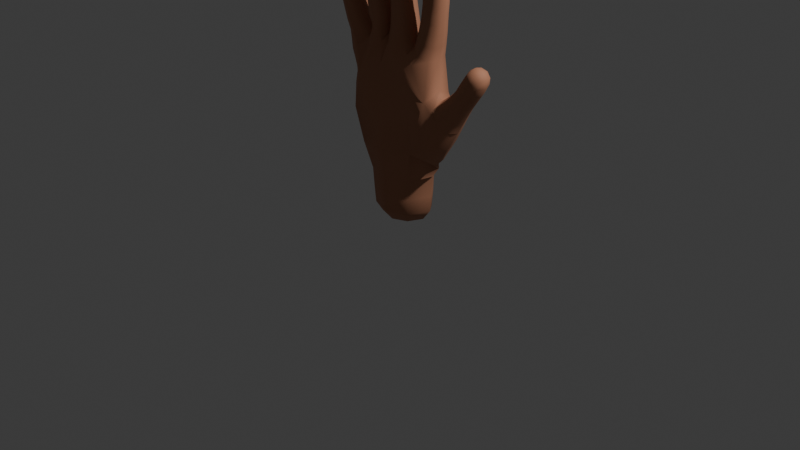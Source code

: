 # Source: handModel.blend  (saved by Blender 4.3.34; exported with 4.5.12 LTS)
import bpy
from mathutils import Matrix  # noqa: F401  (used for matrix-valued properties, if any)

bpy.ops.wm.read_factory_settings(use_empty=True)
scene = bpy.context.scene
scene.name = 'Scene'

# ---- collections
col_collection = bpy.data.collections.new('Collection'); scene.collection.children.link(col_collection)

# ---- materials (node trees are filled in below, after node groups)
mat_material = bpy.data.materials.new('Material')
mat_material.alpha_threshold = 0.0
mat_material.roughness = 0.5
mat_material.line_color = (0.0, 0.0, 0.0, 1.0)

# ---- material node trees
mat_material.use_nodes = True; mat_material.node_tree.nodes.clear()
_N = mat_material.node_tree.nodes; _L = mat_material.node_tree.links
n0 = _N.new('ShaderNodeOutputMaterial'); n0.name = 'Material Output'; n0.location = (300, 300)
n1 = _N.new('ShaderNodeBsdfPrincipled'); n1.name = 'Principled BSDF'; n1.location = (10, 300)
n1.inputs[0].default_value = (0.4561, 0.2008, 0.1142, 1.0)
n1.inputs[2].default_value = 0.7835
n1.inputs[3].default_value = 1.45
_L.new(n1.outputs[0], n0.inputs[0])
n0.is_active_output = True

# ---- world
world_world = bpy.data.worlds.new('World'); scene.world = world_world
world_world.use_nodes = True; world_world.node_tree.nodes.clear()
_N = world_world.node_tree.nodes; _L = world_world.node_tree.links
n0 = _N.new('ShaderNodeOutputWorld'); n0.name = 'World Output'; n0.location = (300, 300)
n1 = _N.new('ShaderNodeBackground'); n1.name = 'Background'; n1.location = (10, 300)
n1.inputs[0].default_value = (0.05088, 0.05088, 0.05088, 1.0)
_L.new(n1.outputs[0], n0.inputs[0])
n0.is_active_output = True
world_world.color = (0.05088, 0.05088, 0.05088)
world_world.sun_shadow_jitter_overblur = 0.0

# ---- cameras
cam_camera = bpy.data.cameras.new('Camera')
cam_camera.clip_end = 100.0
cam_camera.ortho_scale = 7.314
cam_camera.dof.use_dof = True

# ---- lights
light_light = bpy.data.lights.new('Light', 'POINT')
light_light.energy = 1000.0
light_light.shadow_soft_size = 0.1

# ---- meshes
me_cube = bpy.data.meshes.new('Cube')
me_cube.from_pydata([(0.2738, -0.2038, -1.166), (-0.396, -0.1867, -1.227), (-0.3958, 0.1832, -1.227), (0.2738, 0.1996, -1.166), (0.1646, -0.1216, -1.941), (-0.1925, -0.1216, -1.941), (-0.1925, 0.1173, -1.941), (0.1646, 0.1173, -1.941), (0.6184, -0.1673, -0.997), (0.6163, 0.08156, -0.9951), (0.4314, 0.1534, -0.5812), (0.4313, -0.1815, -0.6094), (0.8562, -0.1299, -0.6097), (0.8562, 0.04843, -0.5948), (0.717, 0.05473, -0.4817), (0.717, -0.1236, -0.4966), (1.057, -0.09377, -0.2694), (1.057, 0.03448, -0.2586), (0.951, 0.02836, -0.1857), (0.951, -0.0999, -0.1965), (0.1292, -0.1072, -0.234), (0.1292, 0.1523, -0.2122), (0.4546, 0.106, 0.1164), (0.4546, -0.06943, 0.1016), (0.282, -0.07229, 0.1357), (0.282, 0.1031, 0.1505), (0.5076, 0.06119, 0.4639), (0.5076, -0.1076, 0.433), (0.3377, -0.112, 0.4567), (0.3377, 0.0642, 0.4927), (0.5236, -0.01552, 0.7464), (0.5236, -0.141, 0.7179), (0.3959, -0.1446, 0.7337), (0.3959, -0.01912, 0.7623), (-0.1763, -0.1582, -0.373), (-0.1758, 0.1953, -0.3431), (0.06194, -0.07871, 0.212), (-0.1141, -0.07851, 0.2097), (-0.1141, 0.09691, 0.2244), (0.06194, 0.09671, 0.2268), (0.05875, -0.1244, 0.5482), (-0.1129, -0.1244, 0.5482), (-0.1129, 0.04291, 0.5863), (0.05875, 0.04291, 0.5863), (0.0373, -0.1702, 0.8461), (-0.09141, -0.1702, 0.8461), (-0.09141, -0.04468, 0.8746), (0.0373, -0.04468, 0.8746), (-0.4394, -0.07254, 0.1386), (-0.4394, 0.1029, 0.1534), (-0.2647, 0.1011, 0.1751), (-0.2647, -0.07437, 0.1604), (-0.4769, -0.104, 0.4132), (-0.4769, 0.06481, 0.4442), (-0.3073, 0.06015, 0.4695), (-0.3073, -0.1086, 0.4386), (-0.4984, -0.1328, 0.6818), (-0.4984, -0.007317, 0.7104), (-0.3713, -0.01182, 0.7302), (-0.3713, -0.1373, 0.7016), (-0.5523, -0.1402, -0.6497), (-0.7215, -0.05307, -0.177), (-0.7208, 0.1252, -0.1617), (-0.5192, 0.176, -0.1417), (-0.5304, -0.02263, -0.1316), (-0.8004, -0.05898, 0.03072), (-0.8003, 0.1119, 0.04693), (-0.6379, 0.1068, 0.1005), (-0.638, -0.06409, 0.08428), (-0.8223, -0.05521, 0.2038), (-0.8225, 0.0728, 0.2171), (-0.6976, 0.06993, 0.2473), (-0.6974, -0.05808, 0.234), (0.2241, -0.1812, -1.673), (-0.252, -0.1812, -1.673), (-0.252, 0.1769, -1.673), (0.2241, 0.1769, -1.673), (0.7545, -0.1366, -0.7575), (0.7545, 0.07969, -0.7394), (0.6005, 0.06607, -0.5881), (0.6005, -0.1484, -0.6061), (0.979, -0.1097, -0.4298), (0.979, 0.06129, -0.4154), (0.839, 0.05299, -0.3166), (0.839, -0.118, -0.331), (0.417, 0.1293, -0.1006), (0.417, -0.07183, -0.1175), (0.2295, -0.07505, -0.06842), (0.2295, 0.1242, -0.05167), (0.4824, 0.09105, 0.3011), (0.4824, -0.07775, 0.2702), (0.313, -0.08267, 0.297), (0.313, 0.08613, 0.328), (0.5293, 0.03314, 0.6292), (0.5293, -0.1342, 0.5912), (0.3591, -0.1391, 0.6127), (0.3591, 0.02825, 0.6508), (0.07354, -0.07195, -0.01098), (-0.1279, -0.07221, -0.01774), (-0.1278, 0.1289, -0.0008101), (0.07356, 0.1273, 0.00578), (0.05875, -0.09858, 0.3837), (-0.1129, -0.09851, 0.3834), (-0.1129, 0.07028, 0.4143), (0.05875, 0.07021, 0.4147), (0.05875, -0.1625, 0.7156), (-0.1129, -0.1625, 0.7156), (-0.1129, 0.004842, 0.7536), (0.05875, 0.004842, 0.7536), (-0.3996, -0.03626, -0.114), (-0.3933, 0.1519, -0.08184), (-0.2444, 0.1243, -0.04009), (-0.2444, -0.07681, -0.05703), (-0.4568, -0.07936, 0.279), (-0.4568, 0.08944, 0.3099), (-0.2869, 0.08507, 0.3337), (-0.2869, -0.08373, 0.3028), (-0.5009, -0.127, 0.5596), (-0.5009, 0.04031, 0.5977), (-0.3314, 0.03436, 0.6239), (-0.3314, -0.133, 0.5858), (-0.6521, -0.08956, -0.3456), (-0.6515, 0.1266, -0.3269), (-0.4572, 0.1593, -0.2114), (-0.5846, -0.09652, -0.507), (-0.5839, 0.161, -0.4849), (0.9463, -0.03728, -0.1731), (-0.5382, -0.168, -0.9011), (-0.2944, -0.1808, -0.8129), (1.011, 0.04463, -0.211), (-0.4766, 0.0574, -1.286), (-0.03614, 0.2585, -1.242), (0.4159, 0.05692, -1.339), (-0.03623, -0.2626, -1.242), (0.0677, -0.1818, -0.833), (0.3194, -0.2126, -0.998), (0.1093, -0.1632, -0.4237), (0.2263, -0.1419, -0.303), (0.00295, -0.1452, -0.2698), (-0.6261, 0.03515, -0.5271), (-0.3608, -0.1641, -0.3928), (-0.4889, -0.1567, -0.527), (-0.5378, 0.1827, -0.8714), (-0.6025, 0.008224, -0.6819), (1.075, -0.02982, -0.2619), (0.04623, 0.2662, -0.7999), (-0.3088, 0.2591, -0.8089), (1.011, -0.1117, -0.2241), (0.5049, 0.02378, -1.212), (0.6384, -0.05847, -1.049), (-0.01393, 0.1565, -1.961), (0.4506, -0.193, -1.169), (0.5475, -0.2152, -0.8805), (0.2264, 0.1981, -0.2744), (-0.5774, 0.1693, -0.5296), (-0.2316, 0.05692, -1.961), (-0.01393, -0.1608, -1.961), (0.5475, 0.1778, -0.8475), (0.2038, 0.05692, -1.961), (0.003212, 0.1962, -0.2409), (-0.3604, 0.2158, -0.354), (0.1193, 0.2258, -0.4162), (0.3644, 0.1887, -1.029), (-0.5782, -0.09733, -0.5524), (0.4609, -0.005549, 0.7662), (0.383, -0.08425, 0.7584), (0.4609, -0.1586, 0.7314), (0.5387, -0.07985, 0.7391), (0.0514, -0.1095, 0.8695), (-0.02706, -0.03302, 0.8869), (-0.1055, -0.1095, 0.8695), (-0.02706, -0.186, 0.8521), (-0.4362, -0.1507, 0.6969), (-0.3587, -0.07696, 0.7264), (-0.4362, 0.002285, 0.7317), (-0.5137, -0.07147, 0.7023), (-0.7623, -0.07198, 0.2293), (-0.6862, 0.004341, 0.2555), (-0.7626, 0.08406, 0.2457), (-0.8387, 0.007739, 0.2196), (0.214, -0.171, -1.84), (-0.01393, -0.2704, -1.673), (-0.2418, -0.171, -1.84), (-0.3413, 0.05692, -1.673), (-0.2418, 0.1667, -1.84), (-0.01393, 0.2661, -1.673), (0.214, 0.1667, -1.84), (0.3134, 0.05692, -1.673), (0.2296, -0.1839, -1.481), (-0.2718, -0.1821, -1.475), (-0.2718, 0.1779, -1.475), (0.2297, 0.1796, -1.481), (0.695, -0.1428, -0.8477), (0.695, 0.1009, -0.8272), (0.7834, -0.02605, -0.7768), (0.5354, 0.0846, -0.6348), (0.6775, 0.1133, -0.6603), (0.4815, -0.02047, -0.5192), (0.5354, -0.1589, -0.6553), (0.5716, -0.02785, -0.5674), (0.6775, -0.1828, -0.6852), (0.805, -0.1315, -0.6842), (0.805, 0.06248, -0.6679), (0.8823, -0.03896, -0.6232), (0.6588, 0.06733, -0.5389), (0.7866, 0.09286, -0.5347), (0.6588, -0.1264, -0.5552), (0.6909, -0.02049, -0.4669), (0.7866, -0.1523, -0.5553), (0.9152, -0.1181, -0.5231), (0.9152, 0.05378, -0.5086), (1.005, -0.02266, -0.4411), (0.7771, 0.06083, -0.4045), (0.909, 0.0892, -0.3633), (0.7771, -0.1111, -0.4189), (0.8127, -0.03407, -0.3053), (0.909, -0.1459, -0.3831), (1.036, -0.1135, -0.341), (1.036, 0.05019, -0.3273), (0.9008, 0.04955, -0.2256), (0.9008, -0.1141, -0.2394), (0.393, 0.1386, -0.2262), (0.4521, 0.02948, -0.1182), (0.393, -0.09148, -0.2455), (0.3232, -0.111, -0.09612), (0.1982, -0.07622, -0.1723), (0.1943, 0.02382, -0.05086), (0.1982, 0.1427, -0.1539), (0.1489, 0.04117, -0.1312), (0.3232, 0.1643, -0.07298), (0.4377, 0.1192, 0.01811), (0.487, 0.01882, 0.1026), (0.4377, -0.06605, 0.002534), (0.3683, -0.1038, 0.1159), (0.2573, -0.06929, 0.0425), (0.2496, 0.01488, 0.1495), (0.2573, 0.1157, 0.05805), (0.3683, 0.1375, 0.1362), (0.4691, 0.09657, 0.2054), (0.5142, 0.007573, 0.2806), (0.4691, -0.07499, 0.1909), (0.3977, -0.1119, 0.2778), (0.2997, -0.07752, 0.2209), (0.2812, 0.0008086, 0.3175), (0.2997, 0.09404, 0.2354), (0.3977, 0.1202, 0.3203), (0.4953, 0.07608, 0.3827), (0.5394, -0.0224, 0.444), (0.4953, -0.09272, 0.3518), (0.4226, -0.1414, 0.439), (0.3256, -0.0973, 0.3768), (0.3058, -0.02838, 0.4766), (0.3256, 0.07149, 0.4077), (0.4226, 0.09066, 0.4816), (0.5187, 0.05131, 0.5494), (0.5612, -0.04961, 0.6062), (0.5187, -0.116, 0.5113), (0.4442, -0.168, 0.5948), (0.3487, -0.1211, 0.5337), (0.3272, -0.05634, 0.6358), (0.3487, 0.04622, 0.5717), (0.4442, 0.06207, 0.6471), (0.5354, 0.0125, 0.7034), (0.5354, -0.1477, 0.667), (0.3724, -0.1523, 0.6873), (0.3724, 0.007883, 0.7237), (0.07994, -0.07876, -0.1415), (-0.02716, -0.1096, -0.01752), (-0.1476, -0.08309, -0.1613), (-0.1656, 0.02845, -0.01053), (-0.1474, 0.1483, -0.1418), (-0.1888, 0.06383, -0.0535), (-0.02711, 0.1656, 0.005644), (0.08, 0.1402, -0.123), (0.1113, 0.02756, -0.00135), (0.0682, -0.07469, 0.1068), (-0.02607, -0.1115, 0.2081), (-0.1176, -0.07447, 0.1028), (-0.1471, 0.009236, 0.2166), (-0.1176, 0.1108, 0.1184), (-0.02607, 0.1297, 0.2284), (0.0682, 0.1103, 0.1223), (0.09495, 0.008963, 0.2198), (0.05914, -0.08338, 0.2993), (-0.02706, -0.1302, 0.3778), (-0.113, -0.08317, 0.2982), (-0.145, -0.0141, 0.3988), (-0.113, 0.08617, 0.3292), (-0.02706, 0.1019, 0.4203), (0.05914, 0.08596, 0.3304), (0.09092, -0.0142, 0.3993), (0.05875, -0.1139, 0.4672), (-0.02706, -0.1558, 0.5411), (-0.1129, -0.1139, 0.4672), (-0.145, -0.04076, 0.5673), (-0.1129, 0.06183, 0.5031), (-0.02706, 0.07429, 0.5934), (0.05875, 0.06182, 0.5032), (0.09092, -0.04076, 0.5673), (0.05875, -0.1434, 0.6318), (-0.02706, -0.1939, 0.7084), (-0.1129, -0.1434, 0.6318), (-0.145, -0.07883, 0.7346), (-0.1129, 0.0239, 0.6698), (-0.02706, 0.03622, 0.7608), (0.05875, 0.0239, 0.6698), (0.09092, -0.07883, 0.7346), (0.05507, -0.1768, 0.7949), (-0.1092, -0.1768, 0.7949), (-0.1092, -0.0166, 0.8314), (0.05507, -0.0166, 0.8314), (-0.4294, -0.07354, -0.2141), (-0.4239, 0.08405, -0.1356), (-0.4293, 0.1756, -0.1955), (-0.3372, 0.1623, -0.04927), (-0.2469, 0.1506, -0.1653), (-0.2096, 0.02336, -0.04395), (-0.2471, -0.08143, -0.1849), (-0.3373, -0.1129, -0.07244), (-0.4335, -0.06929, 0.04245), (-0.4721, 0.01551, 0.1419), (-0.4335, 0.1157, 0.05801), (-0.352, 0.1349, 0.167), (-0.2507, 0.114, 0.07962), (-0.2319, 0.013, 0.1718), (-0.2507, -0.0712, 0.06404), (-0.352, -0.1063, 0.1467), (-0.4475, -0.07712, 0.2163), (-0.4887, 0.005859, 0.29), (-0.4475, 0.09444, 0.2307), (-0.3719, 0.1189, 0.3276), (-0.2769, 0.09251, 0.2536), (-0.2551, -0.0001513, 0.3227), (-0.2769, -0.07905, 0.2391), (-0.3719, -0.1132, 0.2851), (-0.4665, -0.0914, 0.3446), (-0.5088, -0.01871, 0.4239), (-0.4665, 0.07739, 0.3756), (-0.3921, 0.09413, 0.4627), (-0.2968, 0.07285, 0.4003), (-0.2755, -0.02512, 0.4588), (-0.2968, -0.09594, 0.3693), (-0.3921, -0.138, 0.4201), (-0.4885, -0.1099, 0.4842), (-0.5326, -0.04224, 0.5738), (-0.4885, 0.05748, 0.5222), (-0.4161, 0.06871, 0.6179), (-0.319, 0.05162, 0.548), (-0.2996, -0.05043, 0.6098), (-0.319, -0.1157, 0.5099), (-0.4161, -0.1614, 0.5656), (-0.5089, -0.1398, 0.6323), (-0.5089, 0.02039, 0.6687), (-0.3467, 0.01465, 0.6939), (-0.3467, -0.1455, 0.6575), (-0.6124, -0.09384, -0.4349), (-0.6882, 0.02051, -0.3577), (-0.6117, 0.1461, -0.4141), (-0.5542, 0.177, -0.265), (-0.391, 0.195, -0.242), (-0.555, -0.119, -0.2906), (-0.687, -0.06977, -0.2615), (-0.7513, 0.03742, -0.1839), (-0.6864, 0.1242, -0.2448), (-0.6404, 0.155, -0.1199), (-0.4837, 0.1689, -0.1834), (-0.4894, 0.08547, -0.1348), (-0.4843, -0.02482, -0.2001), (-0.6413, -0.09011, -0.141), (-0.7616, -0.05748, -0.08238), (-0.8308, 0.02739, 0.02878), (-0.7611, 0.1144, -0.06705), (-0.7191, 0.1413, 0.07675), (-0.6021, 0.1154, 0.006529), (-0.6075, 0.02037, 0.1024), (-0.6025, -0.05641, -0.008796), (-0.7193, -0.09357, 0.05446), (-0.8255, -0.06573, 0.1349), (-0.8256, 0.0977, 0.1514), (-0.6674, 0.09363, 0.194), (-0.6672, -0.06979, 0.1775), (-0.01393, -0.2567, -1.842), (-0.7676, 0.008087, 0.2663), (-0.3606, 0.05697, -1.477), (-0.01605, -0.27, -1.484), (-0.07879, -0.1933, -0.921), (0.17, -0.1529, -0.6592), (0.1081, -0.1511, -0.3341), (0.2996, 0.05692, -1.842), (-0.01393, 0.2524, -1.842), (-0.4391, -0.0782, 0.7319), (-0.02706, -0.1139, 0.8888), (0.4632, -0.08621, 0.767), (-0.09194, 0.2717, -0.9667), (-0.612, 0.03907, -0.5737), (0.4817, -0.2489, -1.052), (-0.3275, 0.05692, -1.842), (1.025, -0.03532, -0.1965), (0.4851, -0.02777, -1.25), (-0.01393, 0.05692, -2.002), (-0.5617, 0.01903, -0.9554), (0.1083, 0.2127, -0.3034), (0.1702, 0.2452, -0.6421), (0.4852, 0.1744, -1.05), (-0.01604, 0.2657, -1.484), (0.3332, 0.05692, -1.453), (0.7236, -0.01807, -0.8718), (0.617, 0.1372, -0.7302), (0.5105, -0.04033, -0.607), (0.617, -0.1948, -0.7581), (0.8324, -0.03251, -0.7), (0.7319, 0.09341, -0.601), (0.6314, -0.03157, -0.5231), (0.7319, -0.1732, -0.6234), (0.9411, -0.03056, -0.5351), (0.8462, 0.09739, -0.4532), (0.7512, -0.02675, -0.3924), (0.8462, -0.139, -0.473), (1.062, -0.03026, -0.3507), (0.969, 0.08416, -0.2686), (0.8761, -0.03385, -0.214), (0.969, -0.1411, -0.2875), (0.4303, 0.02414, -0.2427), (0.2928, -0.1155, -0.2104), (0.1664, 0.03213, -0.1497), (0.2929, 0.1879, -0.1849), (0.4715, 0.02721, 0.00283), (0.3475, -0.1024, 0.0196), (0.2234, 0.02259, 0.05776), (0.3475, 0.1522, 0.041), (0.5009, 0.01126, 0.1925), (0.3844, -0.1084, 0.2032), (0.2679, 0.007792, 0.2338), (0.3844, 0.1275, 0.2231), (0.5271, -0.007457, 0.3626), (0.4105, -0.1267, 0.3585), (0.2938, -0.01377, 0.397), (0.4105, 0.1054, 0.401), (0.5506, -0.0314, 0.5261), (0.4337, -0.1499, 0.5153), (0.3168, -0.0384, 0.5569), (0.4337, 0.08014, 0.5677), (0.5661, -0.06692, 0.6823), (0.454, -0.1803, 0.6711), (0.3419, -0.07326, 0.7102), (0.454, 0.04011, 0.7213), (-0.03149, -0.1202, -0.1541), (-0.1801, 0.07269, -0.07122), (-0.03132, 0.1835, -0.1285), (0.1184, 0.03028, -0.1276), (-0.02471, -0.1093, 0.1019), (-0.1525, 0.01822, 0.1099), (-0.02471, 0.1453, 0.1233), (0.103, 0.01775, 0.1153), (-0.02693, -0.115, 0.2929), (-0.1453, 0.001545, 0.3135), (-0.02693, 0.1178, 0.3356), (0.09142, 0.001249, 0.3151), (-0.02706, -0.1455, 0.4614), (-0.145, -0.02184, 0.4841), (-0.02706, 0.0932, 0.5103), (0.09092, -0.02185, 0.4841), (-0.02706, -0.1748, 0.6246), (-0.145, -0.05977, 0.6508), (-0.02706, 0.05528, 0.677), (0.09092, -0.05977, 0.6508), (-0.02706, -0.2071, 0.789), (-0.1401, -0.0969, 0.814), (-0.02706, 0.01331, 0.8391), (0.08596, -0.0969, 0.814), (-0.3416, 0.1894, -0.1812), (-0.2078, 0.07388, -0.08537), (-0.3417, -0.1172, -0.207), (-0.4678, 0.02356, 0.04618), (-0.3421, 0.1496, 0.07173), (-0.2164, 0.02108, 0.07588), (-0.3421, -0.105, 0.05033), (-0.4795, 0.009018, 0.2192), (-0.3622, 0.1256, 0.2448), (-0.2449, 0.006372, 0.2506), (-0.3622, -0.1103, 0.225), (-0.4984, -0.006157, 0.3555), (-0.3816, 0.1068, 0.3938), (-0.2649, -0.01239, 0.3895), (-0.3816, -0.1253, 0.3512), (-0.5203, -0.02509, 0.4984), (-0.4038, 0.08593, 0.5422), (-0.2872, -0.03314, 0.5338), (-0.4038, -0.1442, 0.4899), (-0.5395, -0.0588, 0.6466), (-0.4279, 0.04745, 0.689), (-0.3163, -0.0667, 0.6813), (-0.4279, -0.173, 0.6389), (-0.6534, 0.02863, -0.4516), (-0.5012, 0.1825, -0.3382), (-0.719, 0.02881, -0.2705), (-0.6002, 0.1719, -0.1941), (-0.6011, -0.09463, -0.217), (-0.7912, 0.02959, -0.08692), (-0.6815, 0.1435, -0.03164), (-0.5725, 0.02836, 0.01107), (-0.6821, -0.09276, -0.05271), (-0.8556, 0.01661, 0.1364), (-0.7468, 0.1263, 0.177), (-0.6378, 0.01104, 0.1948), (-0.7466, -0.09862, 0.1543)], [], [(73, 181, 381, 180), (181, 74, 182, 381), (381, 182, 5, 156), (180, 381, 156, 4), (72, 177, 382, 176), (177, 71, 178, 382), (382, 178, 70, 179), (176, 382, 179, 69), (1, 130, 383, 189), (130, 2, 190, 383), (383, 190, 75, 183), (189, 383, 183, 74), (0, 133, 384, 188), (133, 1, 189, 384), (384, 189, 74, 181), (188, 384, 181, 73), (0, 134, 385, 133), (34, 128, 385, 134), (1, 133, 385, 128), (0, 135, 386, 134), (11, 136, 386, 135), (34, 134, 386, 136), (11, 137, 387, 136), (20, 138, 387, 137), (34, 136, 387, 138), (76, 187, 388, 186), (187, 73, 180, 388), (388, 180, 4, 158), (186, 388, 158, 7), (75, 185, 389, 184), (185, 76, 186, 389), (389, 186, 7, 150), (184, 389, 150, 6), (59, 173, 390, 172), (173, 58, 174, 390), (390, 174, 57, 175), (172, 390, 175, 56), (47, 169, 391, 168), (169, 46, 170, 391), (391, 170, 45, 171), (168, 391, 171, 44), (33, 165, 392, 164), (165, 32, 166, 392), (392, 166, 31, 167), (164, 392, 167, 30), (35, 145, 393, 146), (3, 131, 393, 145), (2, 146, 393, 131), (60, 163, 394, 143), (163, 124, 139, 394), (394, 139, 125, 154), (8, 152, 395, 151), (11, 135, 395, 152), (0, 151, 395, 135), (74, 183, 396, 182), (183, 75, 184, 396), (396, 184, 6, 155), (182, 396, 155, 5), (16, 144, 397, 147), (144, 17, 129, 397), (397, 129, 18, 126), (147, 397, 126, 19), (3, 148, 398, 132), (148, 9, 149, 398), (398, 149, 8, 151), (132, 398, 151, 0), (4, 156, 399, 158), (156, 5, 155, 399), (399, 155, 6, 150), (158, 399, 150, 7), (142, 2, 130, 400), (400, 130, 1, 127), (143, 400, 127, 60), (21, 153, 401, 159), (10, 161, 401, 153), (35, 159, 401, 161), (10, 162, 402, 161), (3, 145, 402, 162), (35, 161, 402, 145), (10, 157, 403, 162), (9, 148, 403, 157), (3, 162, 403, 148), (2, 131, 404, 190), (131, 3, 191, 404), (404, 191, 76, 185), (190, 404, 185, 75), (3, 132, 405, 191), (132, 0, 188, 405), (405, 188, 73, 187), (191, 405, 187, 76), (8, 149, 406, 192), (149, 9, 193, 406), (406, 193, 78, 194), (192, 406, 194, 77), (9, 157, 407, 193), (157, 10, 195, 407), (407, 195, 79, 196), (193, 407, 196, 78), (10, 197, 408, 195), (197, 11, 198, 408), (408, 198, 80, 199), (195, 408, 199, 79), (11, 152, 409, 198), (152, 8, 192, 409), (409, 192, 77, 200), (198, 409, 200, 80), (77, 194, 410, 201), (194, 78, 202, 410), (410, 202, 13, 203), (201, 410, 203, 12), (78, 196, 411, 202), (196, 79, 204, 411), (411, 204, 14, 205), (202, 411, 205, 13), (79, 199, 412, 204), (199, 80, 206, 412), (412, 206, 15, 207), (204, 412, 207, 14), (80, 200, 413, 206), (200, 77, 201, 413), (413, 201, 12, 208), (206, 413, 208, 15), (12, 203, 414, 209), (203, 13, 210, 414), (414, 210, 82, 211), (209, 414, 211, 81), (13, 205, 415, 210), (205, 14, 212, 415), (415, 212, 83, 213), (210, 415, 213, 82), (14, 207, 416, 212), (207, 15, 214, 416), (416, 214, 84, 215), (212, 416, 215, 83), (15, 208, 417, 214), (208, 12, 209, 417), (417, 209, 81, 216), (214, 417, 216, 84), (81, 211, 418, 217), (211, 82, 218, 418), (418, 218, 17, 144), (217, 418, 144, 16), (82, 213, 419, 218), (213, 83, 219, 419), (419, 219, 18, 129), (218, 419, 129, 17), (83, 215, 420, 219), (215, 84, 220, 420), (420, 220, 19, 126), (219, 420, 126, 18), (84, 216, 421, 220), (216, 81, 217, 421), (421, 217, 16, 147), (220, 421, 147, 19), (85, 222, 422, 221), (222, 86, 223, 422), (422, 223, 11, 197), (221, 422, 197, 10), (86, 224, 423, 223), (224, 87, 225, 423), (423, 225, 20, 137), (223, 423, 137, 11), (87, 226, 424, 225), (226, 88, 227, 424), (424, 227, 21, 228), (225, 424, 228, 20), (88, 229, 425, 227), (229, 85, 221, 425), (425, 221, 10, 153), (227, 425, 153, 21), (22, 231, 426, 230), (231, 23, 232, 426), (426, 232, 86, 222), (230, 426, 222, 85), (23, 233, 427, 232), (233, 24, 234, 427), (427, 234, 87, 224), (232, 427, 224, 86), (24, 235, 428, 234), (235, 25, 236, 428), (428, 236, 88, 226), (234, 428, 226, 87), (25, 237, 429, 236), (237, 22, 230, 429), (429, 230, 85, 229), (236, 429, 229, 88), (89, 239, 430, 238), (239, 90, 240, 430), (430, 240, 23, 231), (238, 430, 231, 22), (90, 241, 431, 240), (241, 91, 242, 431), (431, 242, 24, 233), (240, 431, 233, 23), (91, 243, 432, 242), (243, 92, 244, 432), (432, 244, 25, 235), (242, 432, 235, 24), (92, 245, 433, 244), (245, 89, 238, 433), (433, 238, 22, 237), (244, 433, 237, 25), (26, 247, 434, 246), (247, 27, 248, 434), (434, 248, 90, 239), (246, 434, 239, 89), (27, 249, 435, 248), (249, 28, 250, 435), (435, 250, 91, 241), (248, 435, 241, 90), (28, 251, 436, 250), (251, 29, 252, 436), (436, 252, 92, 243), (250, 436, 243, 91), (29, 253, 437, 252), (253, 26, 246, 437), (437, 246, 89, 245), (252, 437, 245, 92), (93, 255, 438, 254), (255, 94, 256, 438), (438, 256, 27, 247), (254, 438, 247, 26), (94, 257, 439, 256), (257, 95, 258, 439), (439, 258, 28, 249), (256, 439, 249, 27), (95, 259, 440, 258), (259, 96, 260, 440), (440, 260, 29, 251), (258, 440, 251, 28), (96, 261, 441, 260), (261, 93, 254, 441), (441, 254, 26, 253), (260, 441, 253, 29), (30, 167, 442, 262), (167, 31, 263, 442), (442, 263, 94, 255), (262, 442, 255, 93), (31, 166, 443, 263), (166, 32, 264, 443), (443, 264, 95, 257), (263, 443, 257, 94), (32, 165, 444, 264), (165, 33, 265, 444), (444, 265, 96, 259), (264, 444, 259, 95), (33, 164, 445, 265), (164, 30, 262, 445), (445, 262, 93, 261), (265, 445, 261, 96), (97, 267, 446, 266), (267, 98, 268, 446), (446, 268, 34, 138), (266, 446, 138, 20), (98, 269, 447, 268), (269, 99, 270, 447), (447, 270, 35, 271), (268, 447, 271, 34), (99, 272, 448, 270), (272, 100, 273, 448), (448, 273, 21, 159), (270, 448, 159, 35), (100, 274, 449, 273), (274, 97, 266, 449), (449, 266, 20, 228), (273, 449, 228, 21), (36, 276, 450, 275), (276, 37, 277, 450), (450, 277, 98, 267), (275, 450, 267, 97), (37, 278, 451, 277), (278, 38, 279, 451), (451, 279, 99, 269), (277, 451, 269, 98), (38, 280, 452, 279), (280, 39, 281, 452), (452, 281, 100, 272), (279, 452, 272, 99), (39, 282, 453, 281), (282, 36, 275, 453), (453, 275, 97, 274), (281, 453, 274, 100), (101, 284, 454, 283), (284, 102, 285, 454), (454, 285, 37, 276), (283, 454, 276, 36), (102, 286, 455, 285), (286, 103, 287, 455), (455, 287, 38, 278), (285, 455, 278, 37), (103, 288, 456, 287), (288, 104, 289, 456), (456, 289, 39, 280), (287, 456, 280, 38), (104, 290, 457, 289), (290, 101, 283, 457), (457, 283, 36, 282), (289, 457, 282, 39), (40, 292, 458, 291), (292, 41, 293, 458), (458, 293, 102, 284), (291, 458, 284, 101), (41, 294, 459, 293), (294, 42, 295, 459), (459, 295, 103, 286), (293, 459, 286, 102), (42, 296, 460, 295), (296, 43, 297, 460), (460, 297, 104, 288), (295, 460, 288, 103), (43, 298, 461, 297), (298, 40, 291, 461), (461, 291, 101, 290), (297, 461, 290, 104), (105, 300, 462, 299), (300, 106, 301, 462), (462, 301, 41, 292), (299, 462, 292, 40), (106, 302, 463, 301), (302, 107, 303, 463), (463, 303, 42, 294), (301, 463, 294, 41), (107, 304, 464, 303), (304, 108, 305, 464), (464, 305, 43, 296), (303, 464, 296, 42), (108, 306, 465, 305), (306, 105, 299, 465), (465, 299, 40, 298), (305, 465, 298, 43), (44, 171, 466, 307), (171, 45, 308, 466), (466, 308, 106, 300), (307, 466, 300, 105), (45, 170, 467, 308), (170, 46, 309, 467), (467, 309, 107, 302), (308, 467, 302, 106), (46, 169, 468, 309), (169, 47, 310, 468), (468, 310, 108, 304), (309, 468, 304, 107), (47, 168, 469, 310), (168, 44, 307, 469), (469, 307, 105, 306), (310, 469, 306, 108), (110, 314, 470, 313), (314, 111, 315, 470), (470, 315, 35, 160), (111, 316, 471, 315), (316, 112, 317, 471), (471, 317, 34, 271), (315, 471, 271, 35), (112, 318, 472, 317), (318, 109, 311, 472), (317, 472, 140, 34), (48, 320, 473, 319), (320, 49, 321, 473), (473, 321, 110, 312), (319, 473, 312, 109), (49, 322, 474, 321), (322, 50, 323, 474), (474, 323, 111, 314), (321, 474, 314, 110), (50, 324, 475, 323), (324, 51, 325, 475), (475, 325, 112, 316), (323, 475, 316, 111), (51, 326, 476, 325), (326, 48, 319, 476), (476, 319, 109, 318), (325, 476, 318, 112), (113, 328, 477, 327), (328, 114, 329, 477), (477, 329, 49, 320), (327, 477, 320, 48), (114, 330, 478, 329), (330, 115, 331, 478), (478, 331, 50, 322), (329, 478, 322, 49), (115, 332, 479, 331), (332, 116, 333, 479), (479, 333, 51, 324), (331, 479, 324, 50), (116, 334, 480, 333), (334, 113, 327, 480), (480, 327, 48, 326), (333, 480, 326, 51), (52, 336, 481, 335), (336, 53, 337, 481), (481, 337, 114, 328), (335, 481, 328, 113), (53, 338, 482, 337), (338, 54, 339, 482), (482, 339, 115, 330), (337, 482, 330, 114), (54, 340, 483, 339), (340, 55, 341, 483), (483, 341, 116, 332), (339, 483, 332, 115), (55, 342, 484, 341), (342, 52, 335, 484), (484, 335, 113, 334), (341, 484, 334, 116), (117, 344, 485, 343), (344, 118, 345, 485), (485, 345, 53, 336), (343, 485, 336, 52), (118, 346, 486, 345), (346, 119, 347, 486), (486, 347, 54, 338), (345, 486, 338, 53), (119, 348, 487, 347), (348, 120, 349, 487), (487, 349, 55, 340), (347, 487, 340, 54), (120, 350, 488, 349), (350, 117, 343, 488), (488, 343, 52, 342), (349, 488, 342, 55), (56, 175, 489, 351), (175, 57, 352, 489), (489, 352, 118, 344), (351, 489, 344, 117), (57, 174, 490, 352), (174, 58, 353, 490), (490, 353, 119, 346), (352, 490, 346, 118), (58, 173, 491, 353), (173, 59, 354, 491), (491, 354, 120, 348), (353, 491, 348, 119), (59, 172, 492, 354), (172, 56, 351, 492), (492, 351, 117, 350), (354, 492, 350, 120), (121, 356, 493, 355), (356, 122, 357, 493), (493, 357, 125, 139), (355, 493, 139, 124), (122, 358, 494, 357), (358, 123, 359, 494), (61, 362, 495, 361), (362, 62, 363, 495), (495, 363, 122, 356), (361, 495, 356, 121), (62, 364, 496, 363), (364, 63, 365, 496), (496, 365, 123, 358), (363, 496, 358, 122), (160, 359, 313), (64, 368, 497, 367), (368, 61, 361, 497), (497, 361, 121, 360), (65, 370, 498, 369), (370, 66, 371, 498), (498, 371, 62, 362), (369, 498, 362, 61), (66, 372, 499, 371), (372, 67, 373, 499), (499, 373, 63, 364), (371, 499, 364, 62), (67, 374, 500, 373), (374, 68, 375, 500), (500, 375, 64, 366), (373, 500, 366, 63), (68, 376, 501, 375), (376, 65, 369, 501), (501, 369, 61, 368), (375, 501, 368, 64), (69, 179, 502, 377), (179, 70, 378, 502), (502, 378, 66, 370), (377, 502, 370, 65), (70, 178, 503, 378), (178, 71, 379, 503), (503, 379, 67, 372), (378, 503, 372, 66), (71, 177, 504, 379), (177, 72, 380, 504), (504, 380, 68, 374), (379, 504, 374, 67), (72, 176, 505, 380), (176, 69, 377, 505), (505, 377, 65, 376), (380, 505, 376, 68), (2, 142, 146), (146, 142, 154), (154, 142, 400, 143, 394), (154, 125, 357, 494, 146), (160, 35, 146), (146, 494, 359, 160), (110, 365, 63, 312), (313, 359, 123), (123, 365, 110, 313), (160, 313, 470), (472, 141, 140), (60, 127, 1, 128, 141), (128, 34, 140, 141), (141, 472, 311, 360), (360, 121, 355, 124, 163, 60, 141), (367, 311, 109), (367, 497, 360, 311), (367, 109, 312), (63, 366, 64, 367, 312)])
me_cube.polygons.foreach_set('use_smooth', [1, 1, 1, 1, 1, 1, 1, 1, 1, 1, 1, 1, 1, 1, 1, 1, 1, 1, 1, 1, 1, 1, 1, 1, 1, 1, 1, 1, 1, 1, 1, 1, 1, 1, 1, 1, 1, 1, 1, 1, 1, 1, 1, 1, 1, 1, 1, 1, 1, 1, 1, 1, 1, 1, 1, 1, 1, 1, 1, 1, 1, 1, 1, 1, 1, 1, 1, 1, 1, 1, 1, 1, 1, 1, 1, 1, 1, 1, 1, 1, 1, 1, 1, 1, 1, 1, 1, 1, 1, 1, 1, 1, 1, 1, 1, 1, 1, 1, 1, 1, 1, 1, 1, 1, 1, 1, 1, 1, 1, 1, 1, 1, 1, 1, 1, 1, 1, 1, 1, 1, 1, 1, 1, 1, 1, 1, 1, 1, 1, 1, 1, 1, 1, 1, 1, 1, 1, 1, 1, 1, 1, 1, 1, 1, 1, 1, 1, 1, 1, 1, 1, 1, 1, 1, 1, 1, 1, 1, 1, 1, 1, 1, 1, 1, 1, 1, 1, 1, 1, 1, 1, 1, 1, 1, 1, 1, 1, 1, 1, 1, 1, 1, 1, 1, 1, 1, 1, 1, 1, 1, 1, 1, 1, 1, 1, 1, 1, 1, 1, 1, 1, 1, 1, 1, 1, 1, 1, 1, 1, 1, 1, 1, 1, 1, 1, 1, 1, 1, 1, 1, 1, 1, 1, 1, 1, 1, 1, 1, 1, 1, 1, 1, 1, 1, 1, 1, 1, 1, 1, 1, 1, 1, 1, 1, 1, 1, 1, 1, 1, 1, 1, 1, 1, 1, 1, 1, 1, 1, 1, 1, 1, 1, 1, 1, 1, 1, 1, 1, 1, 1, 1, 1, 1, 1, 1, 1, 1, 1, 1, 1, 1, 1, 1, 1, 1, 1, 1, 1, 1, 1, 1, 1, 1, 1, 1, 1, 1, 1, 1, 1, 1, 1, 1, 1, 1, 1, 1, 1, 1, 1, 1, 1, 1, 1, 1, 1, 1, 1, 1, 1, 1, 1, 1, 1, 1, 1, 1, 1, 1, 1, 1, 1, 1, 1, 1, 1, 1, 1, 1, 1, 1, 1, 1, 1, 1, 1, 1, 1, 1, 1, 1, 1, 1, 1, 1, 1, 1, 1, 1, 1, 1, 1, 1, 1, 1, 1, 1, 1, 1, 1, 1, 1, 1, 1, 1, 1, 1, 1, 1, 1, 1, 1, 1, 1, 1, 1, 1, 1, 1, 1, 1, 1, 1, 1, 1, 1, 1, 1, 1, 1, 1, 1, 1, 1, 1, 1, 1, 1, 1, 1, 1, 1, 1, 1, 1, 1, 1, 1, 1, 1, 1, 1, 1, 1, 1, 1, 1, 1, 1, 1, 1, 1, 1, 1, 1, 1, 1, 1, 1, 1, 1, 1, 1, 1, 1, 1, 1, 1, 1, 1, 0, 1, 1, 1, 1, 1, 1, 1, 1, 1, 1, 1, 1, 1, 1, 1, 1, 1, 1, 1, 1, 1, 1, 1, 1, 1, 1, 1, 1, 1, 1, 1, 1, 1, 1, 1, 1, 1, 1, 1, 1, 0, 1, 1, 1, 1, 1, 1, 1, 1, 1, 1, 1, 1, 1])
me_cube.materials.append(mat_material)
me_cube.use_mirror_vertex_groups = False
me_cube.update()
arm_armature = bpy.data.armatures.new('Armature')  # bones are not reproduced

# ---- objects
ob_hand = bpy.data.objects.new('Hand', me_cube)
ob_light = bpy.data.objects.new('Light', light_light)
ob_camera = bpy.data.objects.new('Camera', cam_camera)
ob_armature = bpy.data.objects.new('Armature', arm_armature)

# ---- transforms, parenting, visibility, modifiers, constraints
ob_hand.parent = ob_armature
ob_hand.matrix_parent_inverse = Matrix(((1.0, -0.0, 0.0, 0.003997), (-0.0, 1.0, -0.0, -0.08561), (0.0, 0.0, 1.0, -1.833), (-0.0, 0.0, -0.0, 1.0)))
ob_hand.location = (0.0196, 0.06122, 1.998)
ob_hand.lock_rotations_4d = False
ob_hand.empty_display_type = 'ARROWS'
ob_hand.lineart.crease_threshold = 0.0
_vg = ob_hand.vertex_groups.new(name='Bone')
for _i, _w in zip([0, 1, 2, 3, 4, 5, 6, 7, 73, 74, 75, 76, 127, 130, 131, 132, 133, 135, 145, 148, 150, 151, 155, 156, 158, 180, 181, 182, 183, 184, 185, 186, 187, 188, 189, 190, 191, 381, 383, 384, 385, 388, 389, 393, 396, 398, 399, 400, 404, 405], [0.1965, 0.2138, 0.2293, 0.1662, 1.0, 1.0, 1.0, 1.0, 0.9778, 0.9862, 0.9624, 0.9639, 0.05119, 0.2548, 0.7415, 0.2625, 0.7715, 0.05057, 0.004191, 0.01946, 1.0, 0.03624, 1.0, 1.0, 1.0, 1.0, 1.0, 1.0, 0.9471, 1.0, 1.0, 1.0, 0.9438, 0.8712, 0.8864, 0.8567, 0.8654, 1.0, 0.8268, 0.9964, 0.07916, 1.0, 1.0, 0.0831, 1.0, 0.05651, 1.0, 0.04725, 0.9645, 0.8159]): _vg.add([_i], _w, 'REPLACE')
_vg = ob_hand.vertex_groups.new(name='Bone.001')
for _i, _w in zip([0, 3, 8, 9, 10, 11, 12, 15, 73, 76, 77, 78, 79, 80, 131, 132, 133, 134, 135, 136, 137, 145, 148, 149, 151, 152, 157, 161, 162, 187, 188, 191, 192, 193, 194, 195, 196, 197, 198, 199, 200, 201, 202, 206, 208, 223, 385, 386, 393, 395, 398, 402, 403, 404, 405, 406, 407, 408, 409, 410, 412, 413, 422], [0.774, 0.7896, 0.9292, 0.9837, 0.07303, 0.177, 0.01773, 0.004701, 0.02223, 0.03606, 0.271, 0.1609, 0.02681, 0.2089, 0.08404, 0.7375, 0.08041, 0.07308, 0.7057, 0.01999, 0.0295, 0.074, 0.9805, 0.9897, 0.9273, 0.802, 0.728, 0.002489, 0.8076, 0.05623, 0.1288, 0.1346, 0.7741, 0.7222, 0.2263, 0.07941, 0.04766, 0.1487, 0.4639, 0.1113, 0.2639, 0.09932, 0.02988, 0.08, 0.02053, 0.01835, 0.03121, 0.1053, 0.02304, 0.8941, 0.9435, 0.1154, 0.9449, 0.01967, 0.1841, 0.7892, 0.2171, 0.2798, 0.6769, 0.07194, 0.03422, 0.1062, 0.02463]): _vg.add([_i], _w, 'REPLACE')
_vg = ob_hand.vertex_groups.new(name='Bone.002')
for _i, _w in zip([8, 9, 10, 11, 12, 13, 14, 15, 77, 78, 79, 80, 81, 83, 84, 149, 152, 157, 192, 193, 194, 195, 196, 197, 198, 199, 200, 201, 202, 203, 204, 205, 206, 207, 208, 209, 210, 211, 212, 214, 215, 216, 406, 407, 408, 409, 410, 411, 412, 413, 414, 415, 416, 417, 422], [0.04003, 0.01635, 0.1084, 0.06733, 0.7534, 0.8476, 0.8391, 0.7527, 0.7237, 0.8391, 0.92, 0.6771, 0.04481, 8.287e-05, 0.03684, 0.01033, 0.07344, 0.1648, 0.223, 0.2778, 0.7737, 0.7169, 0.9523, 0.1665, 0.2771, 0.7533, 0.6945, 0.8221, 0.9485, 0.7955, 0.9652, 0.8778, 0.8265, 0.7986, 0.7405, 0.212, 0.144, 0.02229, 0.1482, 0.1977, 0.01753, 0.04364, 0.2108, 0.7526, 0.3519, 0.249, 0.8685, 1.0, 0.8942, 0.8075, 0.1817, 0.1298, 0.1763, 0.2037, 0.04305]): _vg.add([_i], _w, 'REPLACE')
_vg = ob_hand.vertex_groups.new(name='Bone.003')
for _i, _w in zip([12, 13, 14, 15, 16, 17, 18, 19, 77, 80, 81, 82, 83, 84, 126, 129, 144, 147, 200, 201, 202, 203, 204, 205, 206, 207, 208, 209, 210, 211, 212, 213, 214, 215, 216, 217, 218, 219, 220, 397, 410, 412, 413, 414, 415, 416, 417, 418, 419, 420, 421], [0.2288, 0.1524, 0.1609, 0.2426, 1.0, 1.0, 1.0, 1.0, 0.005337, 0.0166, 0.9552, 1.0, 0.9999, 0.9632, 1.0, 1.0, 1.0, 1.0, 0.01682, 0.0786, 0.02158, 0.2045, 0.03484, 0.1222, 0.08496, 0.2014, 0.239, 0.788, 0.856, 0.9777, 0.8518, 1.0, 0.8023, 0.9825, 0.9564, 1.0, 1.0, 1.0, 1.0, 1.0, 0.05956, 0.06788, 0.08632, 0.8183, 0.8702, 0.8237, 0.7963, 1.0, 1.0, 1.0, 1.0]): _vg.add([_i], _w, 'REPLACE')
_vg = ob_hand.vertex_groups.new(name='Bone.004')
for _i, _w in zip([0, 8, 10, 11, 20, 21, 34, 35, 79, 80, 134, 135, 136, 137, 138, 145, 146, 151, 152, 153, 157, 159, 161, 162, 192, 195, 197, 198, 199, 200, 206, 221, 223, 385, 386, 387, 393, 395, 401, 402, 403, 407, 408, 409, 412, 422, 423, 425], [0.02468, 0.03078, 0.6921, 0.5854, 0.03831, 0.05177, 0.0143, 0.04113, 0.05318, 0.08139, 0.7906, 0.2319, 0.2169, 0.1533, 0.02347, 0.7243, 0.02097, 0.03642, 0.1245, 0.1485, 0.1072, 0.007499, 0.6758, 0.1924, 0.002919, 0.1635, 0.3878, 0.1913, 0.08146, 0.02478, 0.008507, 0.0751, 0.1155, 0.1922, 0.8072, 0.1024, 0.1547, 0.1059, 0.2165, 0.8685, 0.05512, 0.03027, 0.2116, 0.07409, 0.003712, 0.1021, 0.06156, 0.008469]): _vg.add([_i], _w, 'REPLACE')
_vg = ob_hand.vertex_groups.new(name='Bone.005')
for _i, _w in zip([10, 11, 20, 21, 22, 23, 24, 25, 80, 85, 86, 87, 88, 136, 137, 138, 153, 159, 161, 195, 197, 198, 199, 221, 222, 223, 224, 225, 226, 227, 228, 229, 230, 231, 232, 233, 234, 235, 236, 237, 266, 273, 387, 401, 408, 422, 423, 424, 425, 426, 427, 428, 429, 446, 449], [0.1265, 0.1254, 0.2933, 0.2886, 0.02206, 0.0292, 0.03642, 0.03019, 0.016, 0.8587, 0.8159, 0.7648, 0.8234, 0.08392, 0.5174, 0.0819, 0.6715, 0.01906, 0.0675, 0.0402, 0.2969, 0.06764, 0.05398, 0.9249, 0.8434, 0.8356, 0.7928, 0.6987, 0.774, 0.7947, 0.3647, 0.8546, 0.1562, 0.02153, 0.1673, 0.03237, 0.1749, 0.03228, 0.167, 0.02294, 0.08501, 0.06936, 0.1818, 0.1941, 0.1567, 0.8212, 0.7975, 0.6731, 0.9771, 0.1552, 0.1711, 0.169, 0.1578, 0.0132, 0.1164]): _vg.add([_i], _w, 'REPLACE')
_vg = ob_hand.vertex_groups.new(name='Bone.006')
for _i, _w in zip([22, 23, 24, 25, 26, 27, 28, 29, 85, 86, 87, 88, 89, 90, 91, 92, 222, 223, 224, 225, 226, 227, 228, 229, 230, 231, 232, 233, 234, 235, 236, 237, 238, 239, 240, 241, 242, 243, 244, 245, 246, 247, 248, 249, 250, 251, 252, 253, 422, 423, 424, 426, 427, 428, 429, 430, 431, 432, 433, 434, 435, 436, 437], [0.9779, 0.9708, 0.9636, 0.9698, 0.05666, 0.05588, 0.06297, 0.06183, 0.1413, 0.1841, 0.2157, 0.1766, 0.779, 0.7941, 0.7907, 0.773, 0.1566, 0.02705, 0.2072, 0.06098, 0.2, 0.02956, 0.004007, 0.1454, 0.8438, 0.9785, 0.8327, 0.9676, 0.8251, 0.9677, 0.833, 0.9771, 0.9476, 0.7898, 0.9431, 0.7993, 0.9396, 0.7834, 0.9442, 0.7767, 0.2137, 0.05354, 0.2079, 0.05782, 0.2189, 0.06343, 0.2209, 0.05915, 0.009049, 0.05559, 0.05503, 0.8448, 0.8289, 0.831, 0.8422, 0.9472, 0.942, 0.9426, 0.948, 0.2057, 0.209, 0.2202, 0.2163]): _vg.add([_i], _w, 'REPLACE')
_vg = ob_hand.vertex_groups.new(name='Bone.007')
for _i, _w in zip([26, 27, 28, 29, 30, 31, 32, 33, 89, 90, 91, 92, 93, 94, 95, 96, 164, 165, 166, 167, 238, 239, 240, 241, 242, 243, 244, 245, 246, 247, 248, 249, 250, 251, 252, 253, 254, 255, 256, 257, 258, 259, 260, 261, 262, 263, 264, 265, 392, 430, 431, 432, 433, 434, 435, 436, 437, 438, 439, 440, 441, 442, 443, 444, 445], [0.9433, 0.9441, 0.937, 0.9382, 1.0, 1.0, 1.0, 1.0, 0.221, 0.2059, 0.2093, 0.227, 1.0, 1.0, 1.0, 1.0, 1.0, 1.0, 1.0, 1.0, 0.0524, 0.2102, 0.05691, 0.2007, 0.06036, 0.2166, 0.05584, 0.2233, 0.7863, 0.9465, 0.7921, 0.9422, 0.7811, 0.9366, 0.7791, 0.9408, 1.0, 1.0, 1.0, 1.0, 1.0, 1.0, 1.0, 1.0, 1.0, 1.0, 1.0, 1.0, 1.0, 0.05278, 0.05802, 0.05739, 0.05201, 0.7943, 0.791, 0.7798, 0.7837, 1.0, 1.0, 1.0, 1.0, 1.0, 1.0, 1.0, 1.0]): _vg.add([_i], _w, 'REPLACE')
_vg = ob_hand.vertex_groups.new(name='Bone.008')
for _i, _w in zip([0, 1, 11, 20, 21, 34, 35, 87, 128, 133, 134, 135, 136, 137, 138, 153, 159, 161, 223, 225, 226, 227, 228, 266, 268, 270, 273, 385, 386, 387, 401, 423, 424, 425, 446, 448, 449], [0.004832, 0.02451, 0.04484, 0.4076, 0.378, 0.07472, 0.007038, 0.0164, 0.06889, 0.05447, 0.1181, 0.01177, 0.5325, 0.2295, 0.4814, 0.1242, 0.4296, 0.1306, 0.003431, 0.1379, 0.008443, 0.09712, 0.2645, 0.1259, 0.02913, 0.01384, 0.09183, 0.5261, 0.0875, 0.5438, 0.4345, 0.07297, 0.1198, 0.01439, 0.1313, 0.07771, 0.09479]): _vg.add([_i], _w, 'REPLACE')
_vg = ob_hand.vertex_groups.new(name='Bone.009')
for _i, _w in zip([20, 21, 34, 35, 36, 37, 38, 39, 87, 97, 98, 99, 100, 136, 137, 138, 153, 159, 161, 225, 226, 227, 228, 266, 267, 268, 269, 270, 271, 272, 273, 274, 275, 276, 277, 278, 279, 280, 281, 282, 283, 285, 287, 289, 387, 401, 423, 424, 446, 447, 448, 449, 450, 451, 452, 453, 454, 455, 456, 457, 471], [0.2495, 0.2816, 0.06672, 0.05921, 0.167, 0.1904, 0.1918, 0.1697, 0.003087, 0.9772, 0.9661, 0.979, 0.9901, 0.05182, 0.07036, 0.2623, 0.0558, 0.4853, 0.04682, 0.1024, 0.01757, 0.07863, 0.3668, 0.7891, 0.9708, 0.7627, 0.9671, 0.8715, 0.2132, 0.9879, 0.8388, 0.9878, 0.8249, 0.176, 0.8115, 0.1921, 0.8213, 0.1789, 0.8361, 0.159, 0.02901, 0.05155, 0.04212, 0.02232, 0.1116, 0.1515, 0.01241, 0.1521, 0.8048, 0.7277, 0.9223, 0.7888, 0.8179, 0.8154, 0.8328, 0.8367, 0.04011, 0.04904, 0.02932, 0.01831, 0.07179]): _vg.add([_i], _w, 'REPLACE')
_vg = ob_hand.vertex_groups.new(name='Bone.010')
for _i, _w in zip([36, 37, 38, 39, 40, 41, 42, 43, 97, 98, 99, 100, 101, 102, 103, 104, 267, 269, 272, 274, 275, 276, 277, 278, 279, 280, 281, 282, 283, 284, 285, 286, 287, 288, 289, 290, 291, 292, 293, 294, 295, 296, 297, 298, 299, 301, 303, 305, 450, 451, 452, 453, 454, 455, 456, 457, 458, 459, 460, 461, 462, 463, 464, 465], [0.833, 0.8096, 0.8082, 0.8303, 0.2086, 0.2333, 0.22, 0.1939, 0.02281, 0.03245, 0.02096, 0.009918, 0.9509, 0.935, 0.9334, 0.9476, 0.02917, 0.02815, 0.0121, 0.01219, 0.1751, 0.824, 0.1885, 0.8079, 0.1787, 0.8211, 0.1639, 0.841, 0.971, 0.9437, 0.9485, 0.9333, 0.9579, 0.9409, 0.9777, 0.959, 0.7961, 0.2224, 0.7697, 0.2263, 0.7648, 0.2036, 0.7894, 0.1875, 0.05446, 0.06866, 0.06036, 0.04071, 0.1821, 0.1846, 0.1672, 0.1633, 0.9599, 0.951, 0.9707, 0.9817, 0.7834, 0.7724, 0.7754, 0.8092, 0.06248, 0.06576, 0.05019, 0.03949]): _vg.add([_i], _w, 'REPLACE')
_vg = ob_hand.vertex_groups.new(name='Bone.011')
for _i, _w in zip([40, 41, 42, 43, 44, 45, 46, 47, 101, 102, 103, 104, 105, 106, 107, 108, 168, 169, 170, 171, 284, 286, 288, 290, 291, 292, 293, 294, 295, 296, 297, 298, 299, 300, 301, 302, 303, 304, 305, 306, 307, 308, 309, 310, 391, 458, 459, 460, 461, 462, 463, 464, 465, 466, 467, 468, 469], [0.7914, 0.7667, 0.78, 0.8061, 1.0, 1.0, 1.0, 1.0, 0.04911, 0.06504, 0.0666, 0.05236, 1.0, 1.0, 1.0, 1.0, 1.0, 1.0, 1.0, 1.0, 0.05627, 0.06671, 0.05913, 0.041, 0.2039, 0.7776, 0.2303, 0.7737, 0.2352, 0.7964, 0.2106, 0.8125, 0.9455, 1.0, 0.9313, 1.0, 0.9396, 1.0, 0.9593, 1.0, 1.0, 1.0, 1.0, 1.0, 1.0, 0.2166, 0.2276, 0.2246, 0.1908, 0.9375, 0.9342, 0.9498, 0.9605, 1.0, 1.0, 1.0, 1.0]): _vg.add([_i], _w, 'REPLACE')
_vg = ob_hand.vertex_groups.new(name='Bone.012')
for _i, _w in zip([20, 34, 35, 60, 98, 112, 123, 124, 136, 138, 140, 141, 145, 146, 159, 160, 161, 163, 268, 269, 270, 271, 311, 313, 315, 317, 318, 359, 387, 401, 446, 447, 470, 471, 472, 494], [0.01132, 0.6951, 0.8015, 0.05235, 0.001432, 0.002689, 0.01197, 0.0352, 0.09485, 0.1509, 0.5301, 0.1252, 0.005898, 0.03526, 0.05851, 0.6675, 0.07679, 0.03228, 0.1401, 0.004702, 0.1044, 0.4442, 0.06095, 0.06692, 0.08987, 0.1352, 0.0106, 0.08284, 0.06049, 0.00339, 0.05065, 0.1495, 0.08259, 0.129, 0.1543, 0.01288]): _vg.add([_i], _w, 'REPLACE')
_vg = ob_hand.vertex_groups.new(name='Bone.013')
for _i, _w in zip([34, 35, 48, 49, 50, 51, 109, 110, 111, 112, 123, 140, 141, 160, 268, 270, 271, 311, 312, 313, 314, 315, 316, 317, 318, 319, 320, 321, 322, 323, 324, 325, 326, 327, 329, 331, 333, 358, 359, 360, 365, 367, 447, 470, 471, 472, 473, 474, 475, 476, 477, 478, 479, 480, 494], [0.07362, 0.06114, 0.2059, 0.2052, 0.1994, 0.2, 0.9665, 0.9861, 0.9901, 0.9634, 0.09097, 0.2104, 0.0528, 0.1395, 0.06807, 0.01026, 0.3426, 0.9257, 0.9768, 0.7814, 0.9931, 0.9101, 0.9812, 0.8648, 0.953, 0.8067, 0.2032, 0.8204, 0.1988, 0.8184, 0.1952, 0.8043, 0.1997, 0.06325, 0.06352, 0.05877, 0.05819, 0.01467, 0.2756, 0.05148, 0.001408, 0.03358, 0.1228, 0.9021, 0.7992, 0.8457, 0.8163, 0.8251, 0.8145, 0.8038, 0.06284, 0.05987, 0.05588, 0.05912, 0.1482]): _vg.add([_i], _w, 'REPLACE')
_vg = ob_hand.vertex_groups.new(name='Bone.014')
for _i, _w in zip([48, 49, 50, 51, 52, 53, 54, 55, 109, 110, 111, 112, 113, 114, 115, 116, 117, 118, 312, 314, 316, 318, 319, 320, 321, 322, 323, 324, 325, 326, 327, 328, 329, 330, 331, 332, 333, 334, 335, 336, 337, 338, 339, 340, 341, 342, 343, 344, 345, 347, 349, 473, 474, 475, 476, 477, 478, 479, 480, 481, 482, 483, 484, 485, 486, 487, 488], [0.7941, 0.7948, 0.8006, 0.8, 0.2591, 0.252, 0.2269, 0.2312, 0.0335, 0.01392, 0.009879, 0.03391, 0.914, 0.9039, 0.9147, 0.9244, 0.005931, 0.0003926, 0.02316, 0.006931, 0.01877, 0.03643, 0.1933, 0.7968, 0.1796, 0.8012, 0.1816, 0.8048, 0.1957, 0.8003, 0.9279, 0.9085, 0.9309, 0.9091, 0.9412, 0.9236, 0.9418, 0.9233, 0.7481, 0.2575, 0.7353, 0.2363, 0.7512, 0.219, 0.7652, 0.2442, 0.08642, 0.005363, 0.07892, 0.06216, 0.06772, 0.1837, 0.1749, 0.1855, 0.1962, 0.9296, 0.9401, 0.9441, 0.9376, 0.7414, 0.7431, 0.7656, 0.7623, 0.08462, 0.06827, 0.05921, 0.07666]): _vg.add([_i], _w, 'REPLACE')
_vg = ob_hand.vertex_groups.new(name='Bone.015')
for _i, _w in zip([52, 53, 54, 55, 56, 57, 58, 59, 113, 114, 115, 116, 117, 118, 119, 120, 172, 173, 174, 175, 327, 328, 329, 330, 332, 334, 335, 336, 337, 338, 339, 340, 341, 342, 343, 344, 345, 346, 347, 348, 349, 350, 351, 352, 353, 354, 390, 477, 480, 481, 482, 483, 484, 485, 486, 487, 488, 489, 490, 491, 492], [0.7409, 0.748, 0.7731, 0.7688, 1.0, 1.0, 1.0, 1.0, 0.08601, 0.0961, 0.08529, 0.07557, 0.9941, 0.9996, 1.0, 1.0, 1.0, 1.0, 1.0, 1.0, 0.008821, 0.09152, 0.005581, 0.0909, 0.07641, 0.07674, 0.2519, 0.7425, 0.2647, 0.7637, 0.2488, 0.781, 0.2348, 0.7558, 0.9136, 0.9946, 0.9211, 1.0, 0.9378, 1.0, 0.9323, 1.0, 1.0, 1.0, 1.0, 1.0, 1.0, 0.007527, 0.003304, 0.2586, 0.2569, 0.2344, 0.2377, 0.9154, 0.9317, 0.9408, 0.9233, 1.0, 1.0, 1.0, 1.0]): _vg.add([_i], _w, 'REPLACE')
_vg = ob_hand.vertex_groups.new(name='Bone.016')
for _i, _w in zip([1, 2, 3, 34, 35, 60, 74, 75, 121, 122, 124, 125, 127, 128, 130, 131, 133, 134, 139, 140, 141, 142, 143, 145, 146, 154, 160, 163, 183, 189, 190, 355, 356, 357, 358, 359, 360, 361, 383, 384, 385, 393, 394, 400, 402, 404, 493, 494, 497], [0.7617, 0.7707, 0.04424, 0.07551, 0.02996, 0.8779, 0.01385, 0.03756, 0.1126, 0.0463, 0.6482, 0.7035, 0.9488, 0.9311, 0.7452, 0.1745, 0.09363, 0.01819, 0.7053, 0.2574, 0.7264, 1.0, 0.9483, 0.1916, 0.9438, 0.8474, 0.1562, 0.7469, 0.05285, 0.1136, 0.1433, 0.3127, 0.08873, 0.2152, 0.004246, 0.001374, 0.0782, 0.02154, 0.1732, 0.003636, 0.1714, 0.7391, 0.8365, 0.9527, 0.01608, 0.01582, 0.2865, 0.1216, 0.004571]): _vg.add([_i], _w, 'REPLACE')
_vg = ob_hand.vertex_groups.new(name='Bone.017')
for _i, _w in zip([60, 61, 62, 63, 64, 121, 122, 123, 124, 125, 139, 140, 141, 143, 154, 160, 163, 311, 313, 355, 356, 357, 358, 359, 360, 361, 362, 363, 364, 365, 366, 367, 368, 394, 470, 493, 494, 495, 496, 497], [0.06975, 0.06694, 0.03457, 0.04803, 0.06838, 0.6099, 0.7667, 0.6472, 0.2658, 0.2965, 0.2767, 0.002084, 0.09558, 0.05166, 0.1526, 0.03685, 0.1991, 0.01339, 0.1517, 0.5765, 0.6691, 0.7413, 0.788, 0.5662, 0.5847, 0.2304, 0.05381, 0.1757, 0.03111, 0.2058, 0.0569, 0.2207, 0.06921, 0.1635, 0.01535, 0.6334, 0.7111, 0.2072, 0.1849, 0.2255]): _vg.add([_i], _w, 'REPLACE')
_vg = ob_hand.vertex_groups.new(name='Bone.018')
for _i, _w in zip([61, 62, 63, 64, 65, 66, 67, 68, 121, 122, 123, 124, 139, 163, 355, 356, 357, 358, 359, 360, 361, 362, 363, 364, 365, 366, 367, 368, 369, 370, 371, 372, 373, 374, 375, 376, 377, 378, 379, 380, 493, 494, 495, 496, 497, 498, 499, 500, 501, 502, 503, 504, 505], [0.8943, 0.9564, 0.935, 0.8829, 0.1661, 0.1575, 0.1668, 0.1745, 0.2775, 0.187, 0.2499, 0.0508, 0.01798, 0.02169, 0.1108, 0.2422, 0.04346, 0.193, 0.07397, 0.2856, 0.7481, 0.9238, 0.8243, 0.9672, 0.7928, 0.9098, 0.7458, 0.8825, 0.8257, 0.1591, 0.8542, 0.1542, 0.8369, 0.1681, 0.8089, 0.1673, 0.03774, 0.0352, 0.03867, 0.04116, 0.08007, 0.006242, 0.7928, 0.8151, 0.7699, 0.8407, 0.8676, 0.8266, 0.8211, 0.03417, 0.03415, 0.03835, 0.03765]): _vg.add([_i], _w, 'REPLACE')
_vg = ob_hand.vertex_groups.new(name='Bone.019')
for _i, _w in zip([61, 62, 63, 64, 65, 66, 67, 68, 69, 70, 71, 72, 176, 177, 178, 179, 362, 364, 366, 368, 369, 370, 371, 372, 373, 374, 375, 376, 377, 378, 379, 380, 382, 498, 499, 500, 501, 502, 503, 504, 505], [0.03872, 0.009043, 0.01692, 0.04876, 0.8339, 0.8425, 0.8332, 0.8255, 0.9868, 0.9878, 0.9853, 0.9848, 0.9905, 0.9895, 0.9912, 0.992, 0.02238, 0.001687, 0.03333, 0.04833, 0.1743, 0.8409, 0.1458, 0.8458, 0.1631, 0.8319, 0.1911, 0.8327, 0.9623, 0.9648, 0.9613, 0.9588, 0.9978, 0.1593, 0.1324, 0.1734, 0.1789, 0.9658, 0.9659, 0.9616, 0.9623]): _vg.add([_i], _w, 'REPLACE')
_m = ob_hand.modifiers.new('Armature', 'ARMATURE')
_m.object = ob_armature
ob_light.location = (4.076, 1.005, 5.904)
ob_light.rotation_euler = (0.6503, 0.05522, 1.866)
ob_light.lock_rotations_4d = False
ob_light.empty_display_type = 'ARROWS'
ob_light.color = (0.0, 0.0, 0.0, 0.0)
ob_light.lineart.crease_threshold = 0.0
ob_camera.location = (7.359, -6.926, 4.958)
ob_camera.rotation_euler = (1.109, 0.0, 0.8149)
ob_camera.lock_rotations_4d = False
ob_camera.empty_display_type = 'ARROWS'
ob_camera.color = (0.0, 0.0, 0.0, 0.0)
ob_camera.display_type = 'WIRE'
ob_camera.lineart.crease_threshold = 0.0
ob_armature.location = (-0.003997, 0.08561, 1.833)
ob_armature.show_in_front = True
cam_camera.dof.focus_object = ob_hand

# ---- collection membership
col_collection.objects.link(ob_hand)
col_collection.objects.link(ob_light)
col_collection.objects.link(ob_camera)
col_collection.objects.link(ob_armature)

# ---- scene / render settings (as saved in the file)
scene.camera = ob_camera
scene.frame_start = 1; scene.frame_end = 250; scene.frame_set(0)
scene.render.engine = 'BLENDER_EEVEE_NEXT'
bpy.context.view_layer.update()
